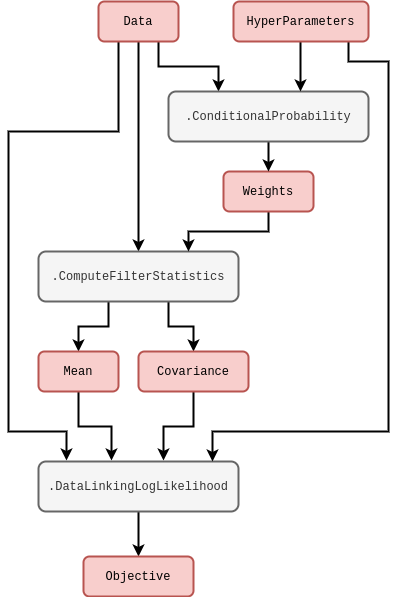

The diagram above was exported from draw.io. Its source (the exported page's mxGraphModel, read from the mxfile embedded in the PNG):
<mxGraphModel dx="884" dy="591" grid="1" gridSize="10" guides="1" tooltips="1" connect="1" arrows="1" fold="1" page="1" pageScale="1" pageWidth="827" pageHeight="1169" math="0" shadow="0">
  <root>
    <mxCell id="0" />
    <mxCell id="1" parent="0" />
    <mxCell id="m62ynXvZ0zcrbPQOe3R4-6" style="edgeStyle=orthogonalEdgeStyle;rounded=0;orthogonalLoop=1;jettySize=auto;html=1;strokeWidth=2;entryX=0.25;entryY=0;entryDx=0;entryDy=0;" edge="1" parent="1" source="oRS1phUwhBTdehLlhz-2-8" target="m62ynXvZ0zcrbPQOe3R4-5">
      <mxGeometry relative="1" as="geometry">
        <Array as="points">
          <mxPoint x="184" y="95" />
          <mxPoint x="244" y="95" />
        </Array>
      </mxGeometry>
    </mxCell>
    <mxCell id="m62ynXvZ0zcrbPQOe3R4-8" style="edgeStyle=orthogonalEdgeStyle;rounded=0;orthogonalLoop=1;jettySize=auto;html=1;entryX=0.5;entryY=0;entryDx=0;entryDy=0;strokeWidth=2;" edge="1" parent="1" source="oRS1phUwhBTdehLlhz-2-8" target="oRS1phUwhBTdehLlhz-2-20">
      <mxGeometry relative="1" as="geometry" />
    </mxCell>
    <mxCell id="m62ynXvZ0zcrbPQOe3R4-14" style="edgeStyle=orthogonalEdgeStyle;rounded=0;orthogonalLoop=1;jettySize=auto;html=1;entryX=0.14;entryY=-0.02;entryDx=0;entryDy=0;strokeWidth=2;entryPerimeter=0;" edge="1" parent="1" source="oRS1phUwhBTdehLlhz-2-8" target="m62ynXvZ0zcrbPQOe3R4-10">
      <mxGeometry relative="1" as="geometry">
        <mxPoint x="24" y="330" as="targetPoint" />
        <Array as="points">
          <mxPoint x="144" y="160" />
          <mxPoint x="34" y="160" />
          <mxPoint x="34" y="460" />
          <mxPoint x="92" y="460" />
        </Array>
      </mxGeometry>
    </mxCell>
    <mxCell id="oRS1phUwhBTdehLlhz-2-8" value="&lt;font face=&quot;Courier New&quot;&gt;Data&lt;/font&gt;" style="rounded=1;whiteSpace=wrap;html=1;strokeWidth=2;fillColor=#f8cecc;strokeColor=#b85450;" parent="1" vertex="1">
      <mxGeometry x="124" y="30" width="80" height="40" as="geometry" />
    </mxCell>
    <mxCell id="m62ynXvZ0zcrbPQOe3R4-2" style="edgeStyle=orthogonalEdgeStyle;rounded=0;orthogonalLoop=1;jettySize=auto;html=1;strokeWidth=2;" edge="1" parent="1" source="oRS1phUwhBTdehLlhz-2-20" target="BboLLEtivHjsK3r1WenD-1">
      <mxGeometry relative="1" as="geometry">
        <Array as="points">
          <mxPoint x="134" y="355" />
          <mxPoint x="104" y="355" />
        </Array>
      </mxGeometry>
    </mxCell>
    <mxCell id="m62ynXvZ0zcrbPQOe3R4-3" style="edgeStyle=orthogonalEdgeStyle;rounded=0;orthogonalLoop=1;jettySize=auto;html=1;strokeWidth=2;" edge="1" parent="1" source="oRS1phUwhBTdehLlhz-2-20" target="m62ynXvZ0zcrbPQOe3R4-1">
      <mxGeometry relative="1" as="geometry">
        <Array as="points">
          <mxPoint x="194" y="355" />
          <mxPoint x="219" y="355" />
        </Array>
      </mxGeometry>
    </mxCell>
    <mxCell id="oRS1phUwhBTdehLlhz-2-20" value="&lt;font face=&quot;Courier New&quot;&gt;.ComputeFilterStatistics&lt;/font&gt;" style="rounded=1;whiteSpace=wrap;html=1;strokeWidth=2;fillColor=#f5f5f5;fontColor=#333333;strokeColor=#666666;" parent="1" vertex="1">
      <mxGeometry x="64" y="280" width="200" height="50" as="geometry" />
    </mxCell>
    <mxCell id="m62ynXvZ0zcrbPQOe3R4-15" style="edgeStyle=orthogonalEdgeStyle;rounded=0;orthogonalLoop=1;jettySize=auto;html=1;entryX=0.365;entryY=-0.02;entryDx=0;entryDy=0;entryPerimeter=0;strokeWidth=2;" edge="1" parent="1" source="BboLLEtivHjsK3r1WenD-1" target="m62ynXvZ0zcrbPQOe3R4-10">
      <mxGeometry relative="1" as="geometry" />
    </mxCell>
    <mxCell id="BboLLEtivHjsK3r1WenD-1" value="&lt;font face=&quot;Courier New&quot;&gt;Mean&lt;/font&gt;" style="rounded=1;whiteSpace=wrap;html=1;strokeWidth=2;fillColor=#f8cecc;strokeColor=#b85450;" parent="1" vertex="1">
      <mxGeometry x="64" y="380" width="80" height="40" as="geometry" />
    </mxCell>
    <mxCell id="m62ynXvZ0zcrbPQOe3R4-17" style="edgeStyle=orthogonalEdgeStyle;rounded=0;orthogonalLoop=1;jettySize=auto;html=1;entryX=0.625;entryY=-0.02;entryDx=0;entryDy=0;entryPerimeter=0;strokeWidth=2;" edge="1" parent="1" source="m62ynXvZ0zcrbPQOe3R4-1" target="m62ynXvZ0zcrbPQOe3R4-10">
      <mxGeometry relative="1" as="geometry" />
    </mxCell>
    <mxCell id="m62ynXvZ0zcrbPQOe3R4-1" value="&lt;font face=&quot;Courier New&quot;&gt;Covariance&lt;/font&gt;" style="rounded=1;whiteSpace=wrap;html=1;strokeWidth=2;fillColor=#f8cecc;strokeColor=#b85450;" vertex="1" parent="1">
      <mxGeometry x="164" y="380" width="110" height="40" as="geometry" />
    </mxCell>
    <mxCell id="m62ynXvZ0zcrbPQOe3R4-9" style="edgeStyle=orthogonalEdgeStyle;rounded=0;orthogonalLoop=1;jettySize=auto;html=1;entryX=0.75;entryY=0;entryDx=0;entryDy=0;strokeWidth=2;" edge="1" parent="1" source="m62ynXvZ0zcrbPQOe3R4-4" target="oRS1phUwhBTdehLlhz-2-20">
      <mxGeometry relative="1" as="geometry">
        <Array as="points">
          <mxPoint x="294" y="260" />
          <mxPoint x="214" y="260" />
        </Array>
      </mxGeometry>
    </mxCell>
    <mxCell id="m62ynXvZ0zcrbPQOe3R4-4" value="&lt;font face=&quot;Courier New&quot;&gt;Weights&lt;/font&gt;" style="rounded=1;whiteSpace=wrap;html=1;strokeWidth=2;fillColor=#f8cecc;strokeColor=#b85450;" vertex="1" parent="1">
      <mxGeometry x="249" y="200" width="90" height="40" as="geometry" />
    </mxCell>
    <mxCell id="m62ynXvZ0zcrbPQOe3R4-7" value="" style="edgeStyle=orthogonalEdgeStyle;rounded=0;orthogonalLoop=1;jettySize=auto;html=1;strokeWidth=2;" edge="1" parent="1" source="m62ynXvZ0zcrbPQOe3R4-5" target="m62ynXvZ0zcrbPQOe3R4-4">
      <mxGeometry relative="1" as="geometry" />
    </mxCell>
    <mxCell id="m62ynXvZ0zcrbPQOe3R4-5" value="&lt;font face=&quot;Courier New&quot;&gt;.ConditionalProbability&lt;/font&gt;" style="rounded=1;whiteSpace=wrap;html=1;strokeWidth=2;fillColor=#f5f5f5;fontColor=#333333;strokeColor=#666666;" vertex="1" parent="1">
      <mxGeometry x="194" y="120" width="200" height="50" as="geometry" />
    </mxCell>
    <mxCell id="m62ynXvZ0zcrbPQOe3R4-21" value="" style="edgeStyle=orthogonalEdgeStyle;rounded=0;orthogonalLoop=1;jettySize=auto;html=1;strokeWidth=2;" edge="1" parent="1" source="m62ynXvZ0zcrbPQOe3R4-10" target="m62ynXvZ0zcrbPQOe3R4-20">
      <mxGeometry relative="1" as="geometry" />
    </mxCell>
    <mxCell id="m62ynXvZ0zcrbPQOe3R4-10" value="&lt;font face=&quot;Courier New&quot;&gt;.DataLinkingLogLikelihood&lt;/font&gt;" style="rounded=1;whiteSpace=wrap;html=1;strokeWidth=2;fillColor=#f5f5f5;fontColor=#333333;strokeColor=#666666;" vertex="1" parent="1">
      <mxGeometry x="64" y="490" width="200" height="50" as="geometry" />
    </mxCell>
    <mxCell id="m62ynXvZ0zcrbPQOe3R4-13" style="edgeStyle=orthogonalEdgeStyle;rounded=0;orthogonalLoop=1;jettySize=auto;html=1;strokeWidth=2;" edge="1" parent="1" source="m62ynXvZ0zcrbPQOe3R4-11">
      <mxGeometry relative="1" as="geometry">
        <mxPoint x="238" y="490" as="targetPoint" />
        <Array as="points">
          <mxPoint x="374" y="90" />
          <mxPoint x="414" y="90" />
          <mxPoint x="414" y="460" />
          <mxPoint x="238" y="460" />
        </Array>
      </mxGeometry>
    </mxCell>
    <mxCell id="m62ynXvZ0zcrbPQOe3R4-19" value="" style="edgeStyle=orthogonalEdgeStyle;rounded=0;orthogonalLoop=1;jettySize=auto;html=1;strokeWidth=2;" edge="1" parent="1" source="m62ynXvZ0zcrbPQOe3R4-11">
      <mxGeometry relative="1" as="geometry">
        <mxPoint x="326" y="120" as="targetPoint" />
      </mxGeometry>
    </mxCell>
    <mxCell id="m62ynXvZ0zcrbPQOe3R4-11" value="&lt;font face=&quot;Courier New&quot;&gt;HyperParameters&lt;/font&gt;" style="rounded=1;whiteSpace=wrap;html=1;strokeWidth=2;fillColor=#f8cecc;strokeColor=#b85450;" vertex="1" parent="1">
      <mxGeometry x="259" y="30" width="135" height="40" as="geometry" />
    </mxCell>
    <mxCell id="m62ynXvZ0zcrbPQOe3R4-20" value="&lt;font face=&quot;Courier New&quot;&gt;Objective&lt;/font&gt;" style="rounded=1;whiteSpace=wrap;html=1;strokeWidth=2;fillColor=#f8cecc;strokeColor=#b85450;" vertex="1" parent="1">
      <mxGeometry x="109" y="585" width="110" height="40" as="geometry" />
    </mxCell>
  </root>
</mxGraphModel>